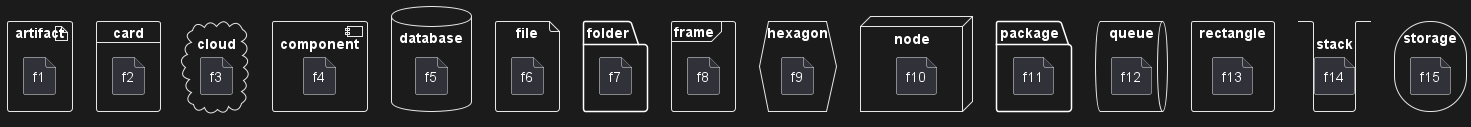

The diagram above was rendered by PlantUML. Its source (embedded in the PNG):
@startuml
artifact    artifactVeryLOOOOOOOOOOOOOOOOOOOg    as "artifact" {
file f1
}
card        cardVeryLOOOOOOOOOOOOOOOOOOOg        as "card" {
file f2
}
cloud       cloudVeryLOOOOOOOOOOOOOOOOOOOg       as "cloud" {
file f3
}
component   componentVeryLOOOOOOOOOOOOOOOOOOOg   as "component" {
file f4
}
database    databaseVeryLOOOOOOOOOOOOOOOOOOOg    as "database" {
file f5
}
file        fileVeryLOOOOOOOOOOOOOOOOOOOg        as "file" {
file f6
}
folder      folderVeryLOOOOOOOOOOOOOOOOOOOg      as "folder" {
file f7
}
frame       frameVeryLOOOOOOOOOOOOOOOOOOOg       as "frame" {
file f8
}
hexagon     hexagonVeryLOOOOOOOOOOOOOOOOOOOg     as "hexagon" {
file f9
}
node        nodeVeryLOOOOOOOOOOOOOOOOOOOg        as "node" {
file f10
}
package     packageVeryLOOOOOOOOOOOOOOOOOOOg     as "package" {
file f11
}
queue       queueVeryLOOOOOOOOOOOOOOOOOOOg       as "queue" {
file f12
}
rectangle   rectangleVeryLOOOOOOOOOOOOOOOOOOOg   as "rectangle" {
file f13
}
stack       stackVeryLOOOOOOOOOOOOOOOOOOOg       as "stack" {
file f14
}
storage     storageVeryLOOOOOOOOOOOOOOOOOOOg     as "storage" {
file f15
}
@enduml